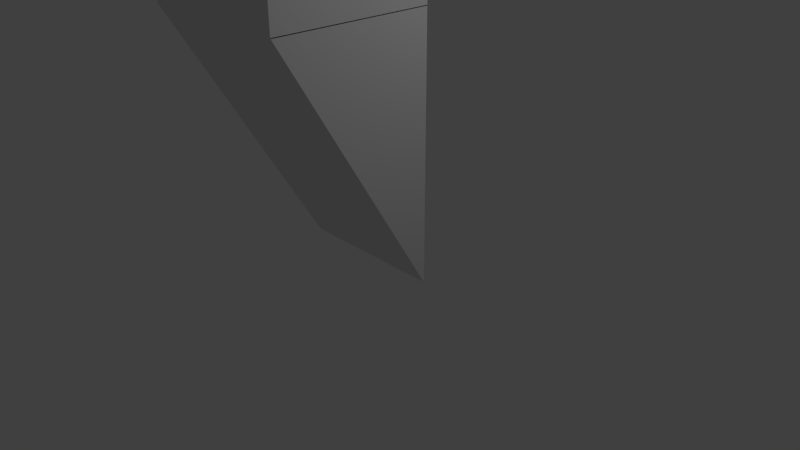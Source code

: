 # Source: periscope.blend  (saved by Blender 2.78.0; exported with 4.5.12 LTS)
import bpy
from mathutils import Matrix  # noqa: F401  (used for matrix-valued properties, if any)

bpy.ops.wm.read_factory_settings(use_empty=True)
scene = bpy.context.scene
scene.name = 'Scene'

# ---- collections
col_collection_1 = bpy.data.collections.new('Collection 1'); scene.collection.children.link(col_collection_1)

# ---- materials (node trees are filled in below, after node groups)
mat_material = bpy.data.materials.new('Material')
mat_material.alpha_threshold = 0.0
mat_material.use_transparent_shadow = False
mat_material.roughness = 0.5
mat_material.line_color = (0.0, 0.0, 0.0, 1.0)

# ---- material node trees

# ---- world
world_world = bpy.data.worlds.new('World'); scene.world = world_world
world_world.color = (0.05088, 0.05088, 0.05088)
world_world.use_sun_shadow = False
world_world.sun_shadow_jitter_overblur = 0.0
world_world.cycles.sampling_method = 'MANUAL'

# ---- cameras
cam_camera = bpy.data.cameras.new('Camera')
cam_camera.clip_end = 100.0
cam_camera.lens = 35.0
cam_camera.sensor_width = 32.0
cam_camera.sensor_height = 18.0
cam_camera.ortho_scale = 7.314
cam_camera.dof.focus_distance = 0.0
cam_camera.dof.aperture_fstop = 128.0

# ---- lights
light_lamp = bpy.data.lights.new('Lamp', 'POINT')
light_lamp.transmission_factor = 0.0
light_lamp.cutoff_distance = 30.0
light_lamp.energy = 100.0
light_lamp.shadow_buffer_clip_start = 1.001
light_lamp.shadow_soft_size = 0.1
light_lamp.shadow_maximum_resolution = 0.006
light_lamp.use_absolute_resolution = True

# ---- meshes
me_cube_001 = bpy.data.meshes.new('Cube.001')
me_cube_001.from_pydata([(-1.0, 1.11, 2.006), (-1.0, 1.777, 2.006), (-1.0, 1.11, 0.005929), (-1.0, 1.777, 0.005929), (1.0, 1.11, 2.006), (1.0, 1.777, 2.006), (1.0, 1.11, 0.005929), (1.0, 1.777, 0.005929), (1.0, 1.113, 0.006621), (1.0, 9.537e-07, -1.192e-07), (-1.0, 1.073e-06, -1.192e-07), (-1.0, 1.113, 0.006621), (1.0, 1.113, 2.007), (-1.0, 1.113, 2.007), (1.0, -5.96e-08, 0.0), (-1.0, 5.96e-08, 0.0), (1.0, 1.113, 2.007), (-1.0, 1.113, 2.007), (1.0, 1.774, 2.003), (1.0, 2.888, 2.01), (-1.0, 2.888, 2.01), (-1.0, 1.774, 2.003), (1.0, 1.774, 0.00324), (-1.0, 1.774, 0.00324), (1.0, 2.888, 2.01), (-1.0, 2.888, 2.01), (1.0, 1.774, 0.00324), (-1.0, 1.774, 0.00324)], [], [(0, 1, 3, 2), (2, 3, 7, 6), (6, 7, 5, 4), (4, 5, 1, 0), (2, 6, 4, 0), (7, 3, 1, 5), (8, 9, 10, 11), (12, 13, 17, 16), (11, 10, 13), (9, 8, 12), (12, 8, 11, 13), (15, 14, 16, 17), (10, 9, 14, 15), (9, 12, 16, 14), (13, 10, 15, 17), (18, 19, 20, 21), (22, 23, 27, 26), (21, 20, 23), (19, 18, 22), (22, 18, 21, 23), (25, 24, 26, 27), (20, 19, 24, 25), (19, 22, 26, 24), (23, 20, 25, 27)])
me_cube_001.materials.append(mat_material)
me_cube_001.use_remesh_preserve_volume = False
me_cube_001.use_remesh_preserve_attributes = False
me_cube_001.use_mirror_vertex_groups = False
me_cube_001.update()

# ---- objects
ob_cube_001 = bpy.data.objects.new('Cube.001', me_cube_001)
ob_lamp = bpy.data.objects.new('Lamp', light_lamp)
ob_camera = bpy.data.objects.new('Camera', cam_camera)

# ---- transforms, parenting, visibility, modifiers, constraints
ob_cube_001.location = (0.0, 0.0, 0.0)
ob_cube_001.rotation_euler = (1.571, 0.0, 0.0)
ob_cube_001.scale = (1.0, 3.0, 1.0)
ob_cube_001.lock_rotations_4d = False
ob_cube_001.empty_display_type = 'ARROWS'
ob_cube_001.lineart.crease_threshold = 0.0
ob_lamp.location = (4.076, 1.005, 5.904)
ob_lamp.rotation_euler = (0.6503, 0.05522, 1.866)
ob_lamp.lock_rotations_4d = False
ob_lamp.empty_display_type = 'ARROWS'
ob_lamp.color = (0.0, 0.0, 0.0, 0.0)
ob_lamp.lineart.crease_threshold = 0.0
ob_camera.location = (7.481, -6.508, 5.344)
ob_camera.rotation_euler = (1.109, 0.0, 0.8149)
ob_camera.lock_rotations_4d = False
ob_camera.empty_display_type = 'ARROWS'
ob_camera.color = (0.0, 0.0, 0.0, 0.0)
ob_camera.display_type = 'WIRE'
ob_camera.lineart.crease_threshold = 0.0

# ---- collection membership
col_collection_1.objects.link(ob_cube_001)
col_collection_1.objects.link(ob_lamp)
col_collection_1.objects.link(ob_camera)

# ---- scene / render settings (as saved in the file)
scene.camera = ob_camera
scene.frame_start = 1; scene.frame_end = 250; scene.frame_set(1)
scene.render.engine = 'BLENDER_EEVEE_NEXT'
scene.render.resolution_percentage = 50
scene.render.dither_intensity = 0.0
scene.cycles.use_denoising = False
scene.cycles.samples = 128
scene.cycles.sampling_pattern = 'TABULATED_SOBOL'
scene.cycles.light_sampling_threshold = 0.0
scene.cycles.use_adaptive_sampling = False
scene.cycles.use_light_tree = False
scene.cycles.blur_glossy = 0.0
scene.cycles.sample_clamp_indirect = 0.0
scene.view_settings.view_transform = 'Standard'
bpy.context.view_layer.update()
